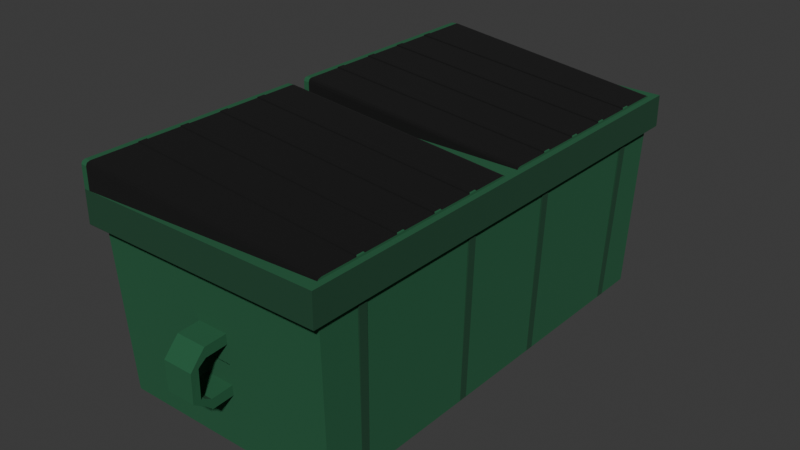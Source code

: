 # Source: Dumpster.blend  (saved by Blender 5.0.118; exported with 4.5.12 LTS)
import bpy
from mathutils import Matrix  # noqa: F401  (used for matrix-valued properties, if any)

bpy.ops.wm.read_factory_settings(use_empty=True)
scene = bpy.context.scene
scene.name = 'Scene'

# ---- collections
col_collection = bpy.data.collections.new('Collection'); scene.collection.children.link(col_collection)

# ---- materials (node trees are filled in below, after node groups)
mat_bin = bpy.data.materials.new('Bin')
mat_bin.alpha_threshold = 0.0
mat_bin.use_backface_culling_lightprobe_volume = False
mat_bin.roughness = 0.5
mat_bin.line_color = (0.0, 0.0, 0.0, 1.0)
mat_lid = bpy.data.materials.new('Lid')
mat_binlip = bpy.data.materials.new('BinLip')

# ---- material node trees
mat_bin.use_nodes = True; mat_bin.node_tree.nodes.clear()
_N = mat_bin.node_tree.nodes; _L = mat_bin.node_tree.links
n0 = _N.new('ShaderNodeOutputMaterial'); n0.name = 'Material Output'; n0.location = (200, 100)
n1 = _N.new('ShaderNodeBsdfPrincipled'); n1.name = 'Principled BSDF'; n1.location = (-200, 100)
n1.inputs[0].default_value = (0.0137, 0.1119, 0.04667, 1.0)
n1.inputs[2].default_value = 1.0
_L.new(n1.outputs[0], n0.inputs[0])
n0.is_active_output = True
mat_lid.use_nodes = True; mat_lid.node_tree.nodes.clear()
_N = mat_lid.node_tree.nodes; _L = mat_lid.node_tree.links
n0 = _N.new('ShaderNodeBsdfPrincipled'); n0.name = 'Principled BSDF'; n0.location = (-200, 100)
n0.inputs[0].default_value = (0.0, 0.0, 0.0, 1.0)
n0.inputs[2].default_value = 1.0
n1 = _N.new('ShaderNodeOutputMaterial'); n1.name = 'Material Output'; n1.location = (200, 100)
_L.new(n0.outputs[0], n1.inputs[0])
n1.is_active_output = True
mat_binlip.use_nodes = True; mat_binlip.node_tree.nodes.clear()
_N = mat_binlip.node_tree.nodes; _L = mat_binlip.node_tree.links
n0 = _N.new('ShaderNodeBsdfPrincipled'); n0.name = 'Principled BSDF'; n0.location = (-200, 100)
n0.inputs[0].default_value = (0.008802, 0.06303, 0.02741, 1.0)
n0.inputs[2].default_value = 1.0
n1 = _N.new('ShaderNodeOutputMaterial'); n1.name = 'Material Output'; n1.location = (200, 100)
_L.new(n0.outputs[0], n1.inputs[0])
n1.is_active_output = True

# ---- world
world_world = bpy.data.worlds.new('World'); scene.world = world_world
world_world.use_nodes = True; world_world.node_tree.nodes.clear()
_N = world_world.node_tree.nodes; _L = world_world.node_tree.links
n0 = _N.new('ShaderNodeOutputWorld'); n0.name = 'World Output'; n0.location = (200, 100)
n1 = _N.new('ShaderNodeBackground'); n1.name = 'Background'; n1.location = (-200, 100)
n1.inputs[0].default_value = (0.05088, 0.05088, 0.05088, 1.0)
_L.new(n1.outputs[0], n0.inputs[0])
n0.is_active_output = True
world_world.color = (0.05088, 0.05088, 0.05088)
world_world.sun_shadow_jitter_overblur = 0.0

# ---- meshes
me_cube = bpy.data.meshes.new('Cube')
me_cube.from_pydata([(2.376, -4.603, 1.872), (2.283, -4.422, -1.864), (-2.376, -4.603, 1.872), (-2.283, -4.422, -1.864), (-2.376, -4.603, 1.471), (2.376, -4.603, 1.471), (-2.497, -4.837, 1.872), (2.497, -4.837, 1.872), (2.497, -4.837, 2.118), (2.376, -4.603, 2.118), (-2.376, -4.837, 2.118), (-2.497, -4.837, 2.118), (-2.283, -0.1753, -1.864), (2.376, -0.1753, 1.872), (-2.376, -0.1753, 1.872), (2.283, -0.1753, -1.864), (2.376, -0.1753, 1.471), (-2.376, -0.1753, 1.471), (2.497, -0.1753, 1.872), (-2.497, -0.1753, 1.872), (2.376, -0.1753, 2.118), (-2.376, -0.1753, 2.118), (2.497, -0.1753, 2.118), (-2.497, -0.1753, 2.118), (2.376, -0.1753, 2.118), (-2.376, -0.1753, 2.118), (2.376, -0.1753, 2.118), (2.376, -4.603, 2.118), (-2.283, -1.109, -1.864), (-2.283, -0.9408, -1.864), (-2.283, -1.959, -1.864), (-2.283, -1.789, -1.864), (-2.283, -2.81, -1.864), (-2.283, -2.637, -1.864), (-2.283, -3.66, -1.864), (-2.283, -3.486, -1.864), (-2.376, -3.63, 1.471), (-2.376, -3.805, 1.471), (-2.376, -2.745, 1.471), (-2.376, -2.918, 1.471), (-2.376, -1.861, 1.471), (-2.376, -2.031, 1.471), (-2.376, -0.9769, 1.471), (-2.376, -1.145, 1.471), (2.283, -1.109, -1.864), (2.283, -0.9408, -1.864), (2.283, -1.959, -1.864), (2.283, -1.789, -1.864), (2.283, -2.81, -1.864), (2.283, -2.637, -1.864), (2.283, -3.66, -1.864), (2.283, -3.486, -1.864), (2.376, -1.145, 1.872), (2.376, -0.977, 1.872), (2.376, -2.031, 1.872), (2.376, -1.862, 1.872), (2.376, -2.917, 1.872), (2.376, -2.746, 1.872), (2.376, -3.804, 1.872), (2.376, -3.631, 1.872), (2.376, -3.63, 2.118), (2.376, -3.804, 2.118), (2.376, -2.746, 2.118), (2.376, -2.918, 2.118), (2.376, -1.861, 2.118), (2.376, -2.031, 2.118), (2.376, -0.9769, 2.118), (2.376, -1.145, 2.118), (-2.376, -1.145, 1.872), (-2.376, -0.977, 1.872), (-2.376, -2.031, 1.872), (-2.376, -1.862, 1.872), (-2.376, -2.917, 1.872), (-2.376, -2.746, 1.872), (-2.376, -3.803, 1.872), (-2.376, -3.631, 1.872), (-2.376, -1.145, 2.118), (-2.376, -0.977, 2.118), (-2.376, -2.031, 2.118), (-2.376, -1.862, 2.118), (-2.376, -2.917, 2.118), (-2.376, -2.746, 2.118), (-2.376, -3.803, 2.118), (-2.376, -3.631, 2.118), (2.376, -1.145, 1.471), (2.376, -0.9769, 1.471), (2.376, -2.031, 1.471), (2.376, -1.861, 1.471), (2.376, -2.918, 1.471), (2.376, -2.745, 1.471), (2.376, -3.805, 1.471), (2.376, -3.63, 1.471), (2.497, -3.817, 1.872), (2.497, -3.992, 1.872), (2.497, -2.886, 1.872), (2.497, -3.059, 1.872), (2.497, -1.955, 1.872), (2.497, -2.125, 1.872), (2.497, -1.024, 1.872), (2.497, -1.192, 1.872), (2.497, -1.192, 2.118), (2.497, -1.024, 2.118), (2.497, -2.125, 2.118), (2.497, -1.955, 2.118), (2.497, -3.059, 2.118), (2.497, -2.886, 2.118), (2.497, -3.992, 2.118), (2.497, -3.817, 2.118), (-2.497, -3.818, 1.872), (-2.497, -3.992, 1.872), (-2.497, -2.886, 1.872), (-2.497, -3.058, 1.872), (-2.497, -1.955, 1.872), (-2.497, -2.125, 1.872), (-2.497, -1.024, 1.872), (-2.497, -1.191, 1.872), (-2.497, -3.818, 2.118), (-2.497, -3.992, 2.118), (-2.497, -2.886, 2.118), (-2.497, -3.058, 2.118), (-2.497, -1.955, 2.118), (-2.497, -2.125, 2.118), (-2.497, -1.024, 2.118), (-2.497, -1.191, 2.118), (-2.376, -0.9769, 2.619), (-2.376, -1.145, 2.619), (-2.376, -1.862, 2.619), (-2.376, -2.031, 2.619), (-2.376, -2.746, 2.619), (-2.376, -2.918, 2.619), (-2.376, -3.63, 2.619), (-2.376, -3.804, 2.619), (-2.497, -3.992, 2.619), (-2.497, -3.818, 2.619), (-2.497, -3.058, 2.619), (-2.497, -2.886, 2.619), (-2.497, -2.125, 2.619), (-2.497, -1.955, 2.619), (-2.497, -1.191, 2.619), (-2.497, -1.024, 2.619), (2.376, -0.977, 2.118), (2.376, -1.145, 2.118), (2.376, -1.862, 2.118), (2.376, -2.031, 2.118), (2.376, -2.746, 2.118), (2.376, -2.917, 2.118), (2.376, -3.631, 2.118), (2.376, -3.803, 2.118), (2.376, -1.145, 2.157), (2.376, -0.977, 2.157), (2.376, -2.031, 2.157), (2.376, -1.862, 2.157), (2.376, -2.917, 2.157), (2.376, -2.746, 2.157), (2.376, -3.804, 2.157), (2.376, -3.631, 2.157), (-2.359, -0.9941, 2.642), (-2.376, -0.9769, 2.627), (-2.371, -0.982, 2.639), (-2.376, -1.145, 2.627), (-2.359, -1.127, 2.642), (-2.371, -1.14, 2.639), (2.376, -1.145, 2.159), (2.359, -1.127, 2.178), (2.371, -1.14, 2.172), (2.376, -0.977, 2.159), (2.359, -0.9942, 2.178), (2.371, -0.982, 2.172), (-2.359, -1.879, 2.642), (-2.376, -1.862, 2.627), (-2.371, -1.867, 2.639), (-2.376, -2.031, 2.627), (-2.359, -2.014, 2.642), (-2.371, -2.026, 2.639), (2.376, -2.031, 2.159), (2.359, -2.014, 2.178), (2.371, -2.026, 2.172), (2.376, -1.862, 2.159), (2.359, -1.879, 2.178), (2.371, -1.867, 2.172), (-2.359, -2.763, 2.642), (-2.376, -2.746, 2.627), (-2.371, -2.751, 2.639), (-2.376, -2.918, 2.627), (-2.359, -2.9, 2.642), (-2.371, -2.913, 2.639), (2.376, -2.917, 2.159), (2.359, -2.9, 2.178), (2.371, -2.912, 2.172), (2.376, -2.746, 2.159), (2.359, -2.763, 2.178), (2.371, -2.751, 2.172), (-2.359, -3.647, 2.642), (-2.376, -3.63, 2.627), (-2.371, -3.635, 2.639), (-2.376, -3.804, 2.627), (-2.359, -3.787, 2.642), (-2.371, -3.799, 2.639), (2.376, -3.804, 2.159), (2.359, -3.786, 2.178), (2.371, -3.799, 2.172), (2.376, -3.631, 2.159), (2.359, -3.648, 2.178), (2.371, -3.636, 2.172), (-2.376, -4.837, 2.549), (-2.376, -4.753, 2.619), (-2.376, -4.812, 2.599), (-2.497, -4.837, 2.549), (-2.497, -4.75, 2.619), (-2.497, -4.812, 2.599), (-2.497, -0.245, 2.619), (-2.497, -0.1753, 2.549), (-2.497, -0.1957, 2.599), (-2.376, -0.245, 2.619), (-2.376, -0.1753, 2.549), (-2.376, -0.1957, 2.599), (2.376, -0.1753, 2.118), (2.376, -0.245, 2.157), (2.376, -0.1957, 2.142), (2.376, -4.519, 2.157), (2.376, -4.603, 2.118), (2.376, -4.578, 2.142), (-2.497, 0.0, 1.872), (-2.497, 0.0, 2.118), (2.376, 0.0, 1.872), (2.376, 0.0, 2.118), (2.497, 0.0, 2.118), (-2.376, 0.0, 2.118), (2.497, 0.0, 1.872), (-2.376, 0.0, 1.471), (-2.283, 0.0, -1.864), (2.376, 0.0, 1.471), (2.283, 0.0, -1.864), (-2.376, 0.0, 1.872), (2.376, 0.0, 2.118), (-2.376, 0.0, 2.118), (0.2946, -4.48, -0.793), (-0.2946, -4.48, -0.793), (-0.3066, -4.545, 0.3999), (0.3066, -4.545, 0.3999), (0.2946, -4.919, -0.8167), (-0.2946, -4.919, -0.8167), (0.3046, -4.534, 0.2002), (0.2966, -4.491, -0.5932), (-0.2966, -4.491, -0.5932), (-0.3046, -4.534, 0.2002), (0.3066, -4.983, 0.3762), (-0.3066, -4.983, 0.3762), (0.3046, -4.973, 0.1764), (-0.3046, -4.973, 0.1764), (-0.2966, -4.93, -0.6169), (0.2966, -4.93, -0.6169), (0.2946, -5.05, -0.6939), (0.2966, -5.06, -0.5376), (0.3066, -5.114, 0.2393), (-0.3066, -5.114, 0.2393), (-0.2966, -5.06, -0.5376), (-0.2946, -5.05, -0.6939), (0.3046, -5.103, 0.08301), (-0.3046, -5.103, 0.08301), (0.2946, -5.288, -0.5319), (0.2966, -5.132, -0.5211), (0.3066, -5.288, 0.04502), (-0.3066, -5.288, 0.04502), (-0.2966, -5.132, -0.5211), (-0.2946, -5.288, -0.5319), (0.3046, -5.132, 0.05583), (-0.3046, -5.132, 0.05583), (-2.497, -4.837, 1.492), (-2.48, -4.804, 1.471), (-2.492, -4.827, 1.477), (2.48, -4.804, 1.471), (2.497, -4.837, 1.492), (2.492, -4.827, 1.477), (2.477, -0.1753, 1.471), (2.497, -0.1753, 1.492), (2.492, -0.1753, 1.477), (-2.477, -0.1753, 1.471), (-2.497, -0.1753, 1.492), (-2.492, -0.1753, 1.477), (2.497, -1.192, 1.492), (2.477, -1.184, 1.471), (2.492, -1.189, 1.477), (2.477, -1.016, 1.471), (2.497, -1.024, 1.492), (2.492, -1.021, 1.477), (2.497, -2.125, 1.492), (2.478, -2.11, 1.471), (2.492, -2.12, 1.477), (2.477, -1.939, 1.471), (2.497, -1.955, 1.492), (2.492, -1.95, 1.477), (2.497, -3.059, 1.492), (2.478, -3.036, 1.471), (2.492, -3.052, 1.477), (2.478, -2.863, 1.471), (2.497, -2.886, 1.492), (2.492, -2.879, 1.477), (2.497, -3.992, 1.492), (2.479, -3.964, 1.471), (2.492, -3.984, 1.477), (2.479, -3.788, 1.471), (2.497, -3.817, 1.492), (2.492, -3.808, 1.477), (-2.497, -3.817, 1.492), (-2.479, -3.788, 1.471), (-2.492, -3.809, 1.477), (-2.479, -3.964, 1.471), (-2.497, -3.992, 1.492), (-2.492, -3.984, 1.477), (-2.497, -2.886, 1.492), (-2.478, -2.863, 1.471), (-2.492, -2.879, 1.477), (-2.478, -3.036, 1.471), (-2.497, -3.058, 1.492), (-2.492, -3.052, 1.477), (-2.497, -1.955, 1.492), (-2.477, -1.94, 1.471), (-2.492, -1.951, 1.477), (-2.478, -2.11, 1.471), (-2.497, -2.125, 1.492), (-2.492, -2.12, 1.477), (-2.497, -1.024, 1.492), (-2.477, -1.016, 1.471), (-2.492, -1.021, 1.477), (-2.477, -1.184, 1.471), (-2.497, -1.192, 1.492), (-2.492, -1.189, 1.477), (2.497, 0.0, 1.492), (2.477, 0.0, 1.471), (2.492, 0.0, 1.477), (-2.477, 0.0, 1.471), (-2.497, 0.0, 1.492), (-2.492, 0.0, 1.477), (2.409, -3.805, 1.492), (2.409, -3.63, 1.492), (2.283, -3.66, -1.868), (2.283, -3.486, -1.868), (2.409, -1.145, 1.492), (2.409, -0.9769, 1.492), (2.283, -1.109, -1.864), (2.283, -0.9408, -1.864)], [], [(1, 5, 4, 3), (0, 2, 10, 9), (9, 10, 11, 8), (6, 7, 8, 11), (227, 223, 23, 21), (229, 230, 12, 17), (228, 226, 22, 18), (233, 227, 21, 14), (14, 13, 24, 25), (233, 14, 25, 235), (83, 146, 147, 82), (81, 144, 145, 80), (79, 142, 143, 78), (77, 140, 141, 76), (146, 155, 154, 147), (144, 153, 152, 145), (142, 151, 150, 143), (140, 149, 148, 141), (123, 138, 139, 122), (121, 136, 137, 120), (119, 134, 135, 118), (117, 132, 133, 116), (130, 133, 132, 131), (128, 135, 134, 129), (126, 137, 136, 127), (124, 139, 138, 125), (67, 100, 101, 66), (65, 102, 103, 64), (63, 104, 105, 62), (61, 106, 107, 60), (115, 123, 122, 114), (113, 121, 120, 112), (111, 119, 118, 110), (109, 117, 116, 108), (92, 107, 106, 93), (94, 105, 104, 95), (96, 103, 102, 97), (98, 101, 100, 99), (45, 85, 339, 341), (86, 46, 47, 87), (88, 48, 49, 89), (50, 51, 337, 336), (75, 83, 82, 74), (73, 81, 80, 72), (71, 79, 78, 70), (69, 77, 76, 68), (68, 52, 53, 69), (70, 54, 55, 71), (72, 56, 57, 73), (74, 58, 59, 75), (52, 67, 66, 53), (54, 65, 64, 55), (56, 63, 62, 57), (58, 61, 60, 59), (44, 28, 29, 45), (46, 30, 31, 47), (48, 32, 33, 49), (50, 34, 35, 51), (36, 35, 34, 37), (38, 33, 32, 39), (40, 31, 30, 41), (42, 29, 28, 43), (12, 15, 45, 29), (31, 40, 43, 28), (28, 44, 47, 31), (29, 42, 17, 12), (33, 38, 41, 30), (30, 46, 49, 33), (35, 36, 39, 32), (32, 48, 51, 35), (3, 4, 37, 34), (34, 50, 1, 3), (15, 16, 85, 45), (44, 84, 87, 47), (46, 86, 89, 49), (48, 88, 91, 51), (50, 90, 5, 1), (13, 53, 66, 20), (13, 14, 69, 53), (52, 55, 64, 67), (52, 68, 71, 55), (54, 57, 62, 65), (54, 70, 73, 57), (56, 59, 60, 63), (56, 72, 75, 59), (58, 74, 2, 0), (58, 0, 9, 61), (61, 9, 8, 106), (63, 60, 107, 104), (65, 62, 105, 102), (67, 64, 103, 100), (20, 66, 101, 22), (69, 14, 21, 77), (71, 68, 76, 79), (73, 70, 78, 81), (75, 72, 80, 83), (2, 74, 82, 10), (77, 21, 26, 140), (79, 76, 141, 142), (81, 78, 143, 144), (83, 80, 145, 146), (10, 82, 147, 27), (7, 93, 106, 8), (92, 95, 104, 107), (94, 97, 102, 105), (96, 99, 100, 103), (98, 18, 22, 101), (109, 6, 11, 117), (111, 108, 116, 119), (113, 110, 118, 121), (115, 112, 120, 123), (19, 114, 122, 23), (119, 116, 133, 134), (121, 118, 135, 136), (123, 120, 137, 138), (126, 125, 138, 137), (125, 126, 151, 148), (127, 128, 153, 150), (128, 127, 136, 135), (129, 130, 155, 152), (130, 129, 134, 133), (142, 141, 148, 151), (144, 143, 150, 153), (146, 145, 152, 155), (157, 159, 161, 158), (158, 161, 160, 156), (159, 162, 164, 161), (161, 164, 163, 160), (162, 165, 167, 164), (164, 167, 166, 163), (165, 157, 158, 167), (167, 158, 156, 166), (169, 171, 173, 170), (170, 173, 172, 168), (171, 174, 176, 173), (173, 176, 175, 172), (174, 177, 179, 176), (176, 179, 178, 175), (177, 169, 170, 179), (179, 170, 168, 178), (181, 183, 185, 182), (182, 185, 184, 180), (183, 186, 188, 185), (185, 188, 187, 184), (186, 189, 191, 188), (188, 191, 190, 187), (189, 181, 182, 191), (191, 182, 180, 190), (193, 195, 197, 194), (194, 197, 196, 192), (195, 198, 200, 197), (197, 200, 199, 196), (198, 201, 203, 200), (200, 203, 202, 199), (201, 193, 194, 203), (203, 194, 192, 202), (124, 125, 159, 157), (160, 163, 166, 156), (149, 124, 157, 165), (125, 148, 162, 159), (148, 149, 165, 162), (126, 127, 171, 169), (172, 175, 178, 168), (151, 126, 169, 177), (127, 150, 174, 171), (150, 151, 177, 174), (184, 187, 190, 180), (153, 128, 181, 189), (128, 129, 183, 181), (129, 152, 186, 183), (152, 153, 189, 186), (130, 131, 195, 193), (196, 199, 202, 192), (155, 130, 193, 201), (131, 154, 198, 195), (154, 155, 201, 198), (205, 208, 209, 206), (206, 209, 207, 204), (210, 213, 215, 212), (212, 215, 214, 211), (219, 205, 206, 221), (221, 206, 204, 220), (216, 214, 215, 218), (218, 215, 213, 217), (205, 131, 132, 208), (11, 10, 204, 207), (204, 10, 27, 220), (131, 205, 219, 154), (117, 11, 207, 209, 208, 132), (124, 213, 210, 139), (21, 23, 211, 214), (23, 122, 139, 210, 212, 211), (21, 214, 216, 26), (213, 124, 149, 217), (140, 26, 216, 218, 217, 149), (27, 147, 154, 219, 221, 220), (13, 224, 234, 24), (25, 24, 234, 235), (15, 12, 230, 232), (16, 15, 232, 231), (20, 22, 226, 225), (13, 20, 225, 224), (19, 23, 223, 222), (249, 248, 258, 259), (247, 249, 259, 255), (242, 245, 244, 243), (236, 243, 251, 240), (242, 239, 246, 248), (238, 245, 249, 247), (239, 238, 247, 246), (244, 237, 241, 250), (237, 236, 240, 241), (243, 244, 250, 251), (245, 242, 248, 249), (252, 253, 261, 260), (253, 256, 264, 261), (250, 241, 257, 256), (251, 250, 256, 253), (246, 247, 255, 254), (240, 251, 253, 252), (248, 246, 254, 258), (241, 240, 252, 257), (263, 267, 264, 265), (262, 263, 265, 260), (255, 259, 267, 263), (256, 257, 265, 264), (257, 252, 260, 265), (254, 255, 263, 262), (258, 254, 262, 266), (259, 258, 266, 267), (267, 266, 261, 264), (266, 262, 260, 261), (272, 268, 270, 273), (273, 270, 269, 271), (331, 277, 279, 333), (333, 279, 278, 332), (305, 307, 309, 306), (306, 309, 308, 304), (311, 313, 315, 312), (312, 315, 314, 310), (317, 319, 321, 318), (318, 321, 320, 316), (323, 325, 327, 324), (324, 327, 326, 322), (281, 283, 285, 282), (282, 285, 284, 280), (287, 289, 291, 288), (288, 291, 290, 286), (293, 295, 297, 294), (294, 297, 296, 292), (299, 301, 303, 300), (300, 303, 302, 298), (268, 308, 309, 270), (270, 309, 307, 269), (304, 314, 315, 306), (306, 315, 313, 305), (310, 320, 321, 312), (312, 321, 319, 311), (316, 326, 327, 318), (318, 327, 325, 317), (322, 278, 279, 324), (324, 279, 277, 323), (275, 284, 285, 276), (276, 285, 283, 274), (280, 290, 291, 282), (282, 291, 289, 281), (286, 296, 297, 288), (288, 297, 295, 287), (292, 302, 303, 294), (294, 303, 301, 293), (298, 272, 273, 300), (300, 273, 271, 299), (274, 329, 330, 276), (276, 330, 328, 275), (268, 6, 109, 308), (272, 7, 6, 268), (4, 5, 271, 269), (37, 4, 269, 307), (5, 90, 299, 271), (298, 93, 7, 272), (18, 275, 328, 228), (275, 18, 98, 284), (231, 329, 274, 16), (85, 16, 274, 283), (17, 277, 331, 229), (222, 332, 278, 19), (17, 42, 323, 277), (322, 114, 19, 278), (280, 99, 96, 290), (99, 280, 284, 98), (85, 283, 281, 84), (87, 84, 281, 289), (286, 97, 94, 296), (97, 286, 290, 96), (87, 289, 287, 86), (89, 86, 287, 295), (292, 95, 92, 302), (95, 292, 296, 94), (89, 295, 293, 88), (91, 88, 293, 301), (93, 298, 302, 92), (91, 301, 299, 90), (304, 108, 111, 314), (108, 304, 308, 109), (37, 307, 305, 36), (39, 36, 305, 313), (310, 110, 113, 320), (110, 310, 314, 111), (39, 313, 311, 38), (41, 38, 311, 319), (316, 112, 115, 326), (112, 316, 320, 113), (41, 319, 317, 40), (43, 40, 317, 325), (114, 322, 326, 115), (43, 325, 323, 42), (334, 336, 337, 335), (51, 91, 335, 337), (90, 50, 336, 334), (91, 90, 334, 335), (338, 340, 341, 339), (84, 44, 340, 338), (44, 45, 341, 340), (85, 84, 338, 339)])
me_cube.polygons.foreach_set('material_index', [0, 0, 0, 2, 0, 0, 2, 0, 0, 0, 1, 1, 1, 1, 0, 0, 0, 0, 0, 0, 0, 0, 0, 0, 0, 0, 0, 0, 0, 0, 2, 2, 2, 2, 2, 2, 2, 2, 2, 0, 0, 0, 0, 0, 0, 0, 0, 0, 0, 0, 0, 0, 0, 0, 0, 0, 0, 0, 0, 0, 0, 0, 0, 0, 0, 0, 0, 0, 0, 0, 0, 0, 0, 0, 0, 0, 0, 0, 0, 0, 0, 0, 0, 0, 0, 0, 0, 0, 0, 0, 0, 0, 0, 0, 0, 0, 0, 1, 1, 1, 1, 1, 2, 2, 2, 2, 2, 2, 2, 2, 2, 2, 0, 0, 0, 0, 1, 1, 0, 1, 0, 0, 0, 0, 0, 0, 1, 1, 0, 0, 1, 1, 0, 0, 1, 1, 0, 0, 1, 1, 0, 0, 1, 1, 0, 0, 1, 1, 0, 0, 1, 1, 0, 0, 1, 1, 0, 1, 1, 1, 0, 0, 1, 1, 1, 0, 1, 1, 0, 1, 0, 0, 1, 1, 1, 0, 0, 0, 0, 0, 1, 1, 1, 1, 0, 0, 1, 1, 0, 0, 0, 0, 1, 1, 0, 0, 0, 0, 0, 0, 0, 0, 2, 0, 0, 0, 0, 0, 0, 0, 0, 0, 0, 0, 0, 0, 0, 0, 0, 0, 0, 0, 0, 0, 0, 0, 0, 0, 0, 0, 0, 0, 0, 0, 0, 0, 0, 0, 0, 0, 0, 0, 0, 0, 0, 0, 0, 0, 0, 0, 0, 0, 0, 0, 0, 0, 0, 0, 0, 0, 0, 0, 0, 0, 0, 0, 0, 0, 0, 0, 0, 0, 0, 0, 2, 2, 0, 0, 0, 2, 2, 2, 0, 0, 0, 2, 0, 2, 2, 2, 0, 0, 2, 2, 0, 0, 2, 2, 0, 0, 2, 0, 2, 2, 0, 0, 2, 2, 0, 0, 2, 2, 0, 0, 2, 0, 2, 2, 2, 0, 2, 2, 0, 0])
_uv = me_cube.uv_layers.new(name='UVMap')
_uv.uv.foreach_set('vector', [0.375, 0.75, 0.5992, 0.75, 0.5992, 1.0, 0.375, 1.0, 0.625, 0.75, 0.875, 0.75, 0.875, 0.75, 0.625, 0.75, 0.625, 0.75, 0.875, 0.75, 0.875, 0.75, 0.625, 0.75, 0.625, 1.0, 0.625, 0.75, 0.625, 0.75, 0.625, 1.0, 0.875, 0.625, 0.875, 0.625, 0.875, 0.6295, 0.875, 0.6298, 0.5992, 0.125, 0.375, 0.125, 0.375, 0.12, 0.5992, 0.1202, 0.625, 0.625, 0.625, 0.625, 0.625, 0.6295, 0.625, 0.6295, 0.875, 0.625, 0.875, 0.625, 0.875, 0.6298, 0.875, 0.6298, 0.875, 0.6298, 0.625, 0.6298, 0.625, 0.6298, 0.875, 0.6298, 0.875, 0.625, 0.875, 0.6298, 0.875, 0.6298, 0.875, 0.625, 0.875, 0.7236, 0.875, 0.7236, 0.875, 0.7283, 0.875, 0.7283, 0.875, 0.6996, 0.875, 0.6996, 0.875, 0.7042, 0.875, 0.7042, 0.875, 0.6756, 0.875, 0.6756, 0.875, 0.6802, 0.875, 0.6801, 0.875, 0.6515, 0.875, 0.6515, 0.875, 0.6561, 0.875, 0.6561, 0.875, 0.7236, 0.875, 0.7236, 0.875, 0.7283, 0.875, 0.7283, 0.875, 0.6996, 0.875, 0.6996, 0.875, 0.7042, 0.875, 0.7042, 0.875, 0.6756, 0.875, 0.6756, 0.875, 0.6802, 0.875, 0.6802, 0.875, 0.6515, 0.875, 0.6515, 0.875, 0.6561, 0.875, 0.6561, 0.625, 0.09421, 0.625, 0.09421, 0.625, 0.09854, 0.625, 0.09854, 0.625, 0.07009, 0.625, 0.07009, 0.625, 0.07447, 0.625, 0.07447, 0.625, 0.04597, 0.625, 0.04597, 0.625, 0.05041, 0.625, 0.05041, 0.625, 0.02185, 0.625, 0.02184, 0.625, 0.02635, 0.625, 0.02634, 0.875, 0.7236, 0.875, 0.7237, 0.875, 0.7282, 0.875, 0.7283, 0.875, 0.6996, 0.875, 0.6996, 0.875, 0.704, 0.875, 0.7042, 0.875, 0.6756, 0.875, 0.6755, 0.875, 0.6799, 0.875, 0.6802, 0.875, 0.6515, 0.875, 0.6515, 0.875, 0.6558, 0.875, 0.6561, 0.625, 0.6561, 0.625, 0.6558, 0.625, 0.6515, 0.625, 0.6515, 0.625, 0.6802, 0.625, 0.6799, 0.625, 0.6755, 0.625, 0.6756, 0.625, 0.7042, 0.625, 0.704, 0.625, 0.6996, 0.625, 0.6996, 0.625, 0.7283, 0.625, 0.7282, 0.625, 0.7236, 0.625, 0.7236, 0.625, 0.09421, 0.625, 0.09421, 0.625, 0.09854, 0.625, 0.09854, 0.625, 0.07009, 0.625, 0.07009, 0.625, 0.07447, 0.625, 0.07447, 0.625, 0.04597, 0.625, 0.04597, 0.625, 0.05041, 0.625, 0.05041, 0.625, 0.02184, 0.625, 0.02185, 0.625, 0.02634, 0.625, 0.02634, 0.625, 0.7236, 0.625, 0.7236, 0.625, 0.7282, 0.625, 0.7282, 0.625, 0.6996, 0.625, 0.6996, 0.625, 0.704, 0.625, 0.704, 0.625, 0.6755, 0.625, 0.6755, 0.625, 0.6799, 0.625, 0.6799, 0.625, 0.6515, 0.625, 0.6515, 0.625, 0.6558, 0.625, 0.6558, 0.375, 0.6516, 0.5992, 0.6515, 0.5992, 0.6515, 0.375, 0.6516, 0.5992, 0.6802, 0.375, 0.6804, 0.375, 0.6756, 0.5992, 0.6755, 0.5992, 0.7042, 0.375, 0.7044, 0.375, 0.6995, 0.5992, 0.6996, 0.375, 0.7285, 0.375, 0.7235, 0.375, 0.7235, 0.375, 0.7285, 0.875, 0.7236, 0.875, 0.7236, 0.875, 0.7283, 0.875, 0.7283, 0.875, 0.6996, 0.875, 0.6996, 0.875, 0.7042, 0.875, 0.7042, 0.875, 0.6756, 0.875, 0.6756, 0.875, 0.6801, 0.875, 0.6802, 0.875, 0.6515, 0.875, 0.6515, 0.875, 0.6561, 0.875, 0.6561, 0.875, 0.6561, 0.625, 0.6561, 0.625, 0.6515, 0.875, 0.6515, 0.875, 0.6802, 0.625, 0.6802, 0.625, 0.6756, 0.875, 0.6756, 0.875, 0.7042, 0.625, 0.7042, 0.625, 0.6996, 0.875, 0.6996, 0.875, 0.7283, 0.625, 0.7283, 0.625, 0.7236, 0.875, 0.7236, 0.625, 0.6561, 0.625, 0.6561, 0.625, 0.6515, 0.625, 0.6515, 0.625, 0.6802, 0.625, 0.6802, 0.625, 0.6756, 0.625, 0.6756, 0.625, 0.7042, 0.625, 0.7042, 0.625, 0.6996, 0.625, 0.6996, 0.625, 0.7283, 0.625, 0.7283, 0.625, 0.7236, 0.625, 0.7236, 0.375, 0.6563, 0.125, 0.6563, 0.125, 0.6516, 0.375, 0.6516, 0.375, 0.6804, 0.125, 0.6804, 0.125, 0.6756, 0.375, 0.6756, 0.375, 0.7044, 0.125, 0.7044, 0.125, 0.6995, 0.375, 0.6995, 0.375, 0.7285, 0.125, 0.7285, 0.125, 0.7235, 0.375, 0.7235, 0.5992, 0.02642, 0.375, 0.02648, 0.375, 0.02154, 0.5992, 0.02167, 0.5992, 0.05044, 0.375, 0.05045, 0.375, 0.04558, 0.5992, 0.04575, 0.5992, 0.07445, 0.375, 0.07443, 0.375, 0.06963, 0.5992, 0.06984, 0.5992, 0.09847, 0.375, 0.09841, 0.375, 0.09367, 0.5992, 0.09391, 0.125, 0.63, 0.375, 0.63, 0.375, 0.6516, 0.125, 0.6516, 0.375, 0.07443, 0.5992, 0.07445, 0.5992, 0.09391, 0.375, 0.09367, 0.125, 0.6563, 0.375, 0.6563, 0.375, 0.6756, 0.125, 0.6756, 0.375, 0.09841, 0.5992, 0.09847, 0.5992, 0.1202, 0.375, 0.12, 0.375, 0.05045, 0.5992, 0.05044, 0.5992, 0.06984, 0.375, 0.06963, 0.125, 0.6804, 0.375, 0.6804, 0.375, 0.6995, 0.125, 0.6995, 0.375, 0.02648, 0.5992, 0.02642, 0.5992, 0.04575, 0.375, 0.04558, 0.125, 0.7044, 0.375, 0.7044, 0.375, 0.7235, 0.125, 0.7235, 0.375, 0.0, 0.5992, 0.0, 0.5992, 0.02167, 0.375, 0.02154, 0.125, 0.7285, 0.375, 0.7285, 0.375, 0.75, 0.125, 0.75, 0.375, 0.63, 0.5992, 0.6298, 0.5992, 0.6515, 0.375, 0.6516, 0.375, 0.6563, 0.5992, 0.6561, 0.5992, 0.6755, 0.375, 0.6756, 0.375, 0.6804, 0.5992, 0.6802, 0.5992, 0.6996, 0.375, 0.6995, 0.375, 0.7044, 0.5992, 0.7042, 0.5992, 0.7236, 0.375, 0.7235, 0.375, 0.7285, 0.5992, 0.7283, 0.5992, 0.75, 0.375, 0.75, 0.625, 0.6298, 0.625, 0.6515, 0.625, 0.6515, 0.625, 0.6298, 0.625, 0.6298, 0.875, 0.6298, 0.875, 0.6515, 0.625, 0.6515, 0.625, 0.6561, 0.625, 0.6756, 0.625, 0.6756, 0.625, 0.6561, 0.625, 0.6561, 0.875, 0.6561, 0.875, 0.6756, 0.625, 0.6756, 0.625, 0.6802, 0.625, 0.6996, 0.625, 0.6996, 0.625, 0.6802, 0.625, 0.6802, 0.875, 0.6802, 0.875, 0.6996, 0.625, 0.6996, 0.625, 0.7042, 0.625, 0.7236, 0.625, 0.7236, 0.625, 0.7042, 0.625, 0.7042, 0.875, 0.7042, 0.875, 0.7236, 0.625, 0.7236, 0.625, 0.7283, 0.875, 0.7283, 0.875, 0.75, 0.625, 0.75, 0.625, 0.7283, 0.625, 0.75, 0.625, 0.75, 0.625, 0.7283, 0.625, 0.7283, 0.625, 0.75, 0.625, 0.75, 0.625, 0.7282, 0.625, 0.7042, 0.625, 0.7236, 0.625, 0.7236, 0.625, 0.704, 0.625, 0.6802, 0.625, 0.6996, 0.625, 0.6996, 0.625, 0.6799, 0.625, 0.6561, 0.625, 0.6756, 0.625, 0.6755, 0.625, 0.6558, 0.625, 0.6298, 0.625, 0.6515, 0.625, 0.6515, 0.625, 0.6295, 0.875, 0.6515, 0.875, 0.6298, 0.875, 0.6298, 0.875, 0.6515, 0.875, 0.6756, 0.875, 0.6561, 0.875, 0.6561, 0.875, 0.6756, 0.875, 0.6996, 0.875, 0.6802, 0.875, 0.6801, 0.875, 0.6996, 0.875, 0.7236, 0.875, 0.7042, 0.875, 0.7042, 0.875, 0.7236, 0.875, 0.75, 0.875, 0.7283, 0.875, 0.7283, 0.875, 0.75, 0.875, 0.6515, 0.875, 0.6298, 0.875, 0.6298, 0.875, 0.6515, 0.875, 0.6756, 0.875, 0.6561, 0.875, 0.6561, 0.875, 0.6756, 0.875, 0.6996, 0.875, 0.6801, 0.875, 0.6802, 0.875, 0.6996, 0.875, 0.7236, 0.875, 0.7042, 0.875, 0.7042, 0.875, 0.7236, 0.875, 0.75, 0.875, 0.7283, 0.875, 0.7283, 0.875, 0.75, 0.625, 0.75, 0.625, 0.7282, 0.625, 0.7282, 0.625, 0.75, 0.625, 0.7236, 0.625, 0.704, 0.625, 0.704, 0.625, 0.7236, 0.625, 0.6996, 0.625, 0.6799, 0.625, 0.6799, 0.625, 0.6996, 0.625, 0.6755, 0.625, 0.6558, 0.625, 0.6558, 0.625, 0.6755, 0.625, 0.6515, 0.625, 0.6295, 0.625, 0.6295, 0.625, 0.6515, 0.625, 0.02184, 0.625, 0.0, 0.625, 0.0, 0.625, 0.02185, 0.625, 0.04597, 0.625, 0.02634, 0.625, 0.02634, 0.625, 0.04597, 0.625, 0.07009, 0.625, 0.05041, 0.625, 0.05041, 0.625, 0.07009, 0.625, 0.09421, 0.625, 0.07447, 0.625, 0.07447, 0.625, 0.09421, 0.625, 0.1205, 0.625, 0.09854, 0.625, 0.09854, 0.625, 0.1205, 0.625, 0.04597, 0.625, 0.02634, 0.625, 0.02635, 0.625, 0.04597, 0.625, 0.07009, 0.625, 0.05041, 0.625, 0.05041, 0.625, 0.07009, 0.625, 0.09421, 0.625, 0.07447, 0.625, 0.07447, 0.625, 0.09421, 0.875, 0.6756, 0.875, 0.6561, 0.875, 0.6558, 0.875, 0.6755, 0.875, 0.6561, 0.875, 0.6756, 0.875, 0.6756, 0.875, 0.6561, 0.875, 0.6802, 0.875, 0.6996, 0.875, 0.6996, 0.875, 0.6802, 0.875, 0.6996, 0.875, 0.6802, 0.875, 0.6799, 0.875, 0.6996, 0.875, 0.7042, 0.875, 0.7236, 0.875, 0.7236, 0.875, 0.7042, 0.875, 0.7236, 0.875, 0.7042, 0.875, 0.704, 0.875, 0.7237, 0.875, 0.6756, 0.875, 0.6561, 0.875, 0.6561, 0.875, 0.6756, 0.875, 0.6996, 0.875, 0.6802, 0.875, 0.6802, 0.875, 0.6996, 0.875, 0.7236, 0.875, 0.7042, 0.875, 0.7042, 0.875, 0.7236, 0.875, 0.6515, 0.875, 0.6561, 0.875, 0.656, 0.875, 0.6516, 0.875, 0.6516, 0.875, 0.656, 0.875, 0.6556, 0.875, 0.652, 0.875, 0.6561, 0.875, 0.6561, 0.875, 0.656, 0.875, 0.656, 0.875, 0.656, 0.875, 0.656, 0.875, 0.6556, 0.875, 0.6556, 0.875, 0.6561, 0.875, 0.6515, 0.875, 0.6516, 0.875, 0.656, 0.875, 0.656, 0.875, 0.6516, 0.875, 0.652, 0.875, 0.6556, 0.875, 0.6515, 0.875, 0.6515, 0.875, 0.6516, 0.875, 0.6516, 0.875, 0.6516, 0.875, 0.6516, 0.875, 0.652, 0.875, 0.652, 0.875, 0.6756, 0.875, 0.6802, 0.875, 0.6801, 0.875, 0.6756, 0.875, 0.6756, 0.875, 0.6801, 0.875, 0.6797, 0.875, 0.676, 0.875, 0.6802, 0.875, 0.6802, 0.875, 0.6801, 0.875, 0.6801, 0.875, 0.6801, 0.875, 0.6801, 0.875, 0.6797, 0.875, 0.6797, 0.875, 0.6802, 0.875, 0.6756, 0.875, 0.6756, 0.875, 0.6801, 0.875, 0.6801, 0.875, 0.6756, 0.875, 0.676, 0.875, 0.6797, 0.875, 0.6756, 0.875, 0.6756, 0.875, 0.6756, 0.875, 0.6756, 0.875, 0.6756, 0.875, 0.6756, 0.875, 0.676, 0.875, 0.676, 0.875, 0.6996, 0.875, 0.7042, 0.875, 0.7042, 0.875, 0.6996, 0.875, 0.6996, 0.875, 0.7042, 0.875, 0.7038, 0.875, 0.7, 0.875, 0.7042, 0.875, 0.7042, 0.875, 0.7042, 0.875, 0.7042, 0.875, 0.7042, 0.875, 0.7042, 0.875, 0.7038, 0.875, 0.7038, 0.875, 0.7042, 0.875, 0.6996, 0.875, 0.6997, 0.875, 0.7042, 0.875, 0.7042, 0.875, 0.6997, 0.875, 0.7, 0.875, 0.7038, 0.875, 0.6996, 0.875, 0.6996, 0.875, 0.6996, 0.875, 0.6997, 0.875, 0.6997, 0.875, 0.6996, 0.875, 0.7, 0.875, 0.7, 0.875, 0.7236, 0.875, 0.7283, 0.875, 0.7282, 0.875, 0.7237, 0.875, 0.7237, 0.875, 0.7282, 0.875, 0.7278, 0.875, 0.7241, 0.875, 0.7283, 0.875, 0.7283, 0.875, 0.7282, 0.875, 0.7282, 0.875, 0.7282, 0.875, 0.7282, 0.875, 0.7278, 0.875, 0.7278, 0.875, 0.7283, 0.875, 0.7236, 0.875, 0.7237, 0.875, 0.7282, 0.875, 0.7282, 0.875, 0.7237, 0.875, 0.7241, 0.875, 0.7278, 0.875, 0.7236, 0.875, 0.7236, 0.875, 0.7237, 0.875, 0.7237, 0.875, 0.7237, 0.875, 0.7237, 0.875, 0.7241, 0.875, 0.7241, 0.875, 0.6515, 0.875, 0.6561, 0.875, 0.6561, 0.875, 0.6515, 0.875, 0.6556, 0.875, 0.6556, 0.875, 0.652, 0.875, 0.652, 0.875, 0.6515, 0.875, 0.6515, 0.875, 0.6515, 0.875, 0.6515, 0.875, 0.6561, 0.875, 0.6561, 0.875, 0.6561, 0.875, 0.6561, 0.875, 0.6561, 0.875, 0.6515, 0.875, 0.6515, 0.875, 0.6561, 0.875, 0.6756, 0.875, 0.6802, 0.875, 0.6802, 0.875, 0.6756, 0.875, 0.6797, 0.875, 0.6797, 0.875, 0.676, 0.875, 0.676, 0.875, 0.6756, 0.875, 0.6756, 0.875, 0.6756, 0.875, 0.6756, 0.875, 0.6802, 0.875, 0.6802, 0.875, 0.6802, 0.875, 0.6802, 0.875, 0.6802, 0.875, 0.6756, 0.875, 0.6756, 0.875, 0.6802, 0.875, 0.7038, 0.875, 0.7038, 0.875, 0.7, 0.875, 0.7, 0.875, 0.6996, 0.875, 0.6996, 0.875, 0.6996, 0.875, 0.6996, 0.875, 0.6996, 0.875, 0.7042, 0.875, 0.7042, 0.875, 0.6996, 0.875, 0.7042, 0.875, 0.7042, 0.875, 0.7042, 0.875, 0.7042, 0.875, 0.7042, 0.875, 0.6996, 0.875, 0.6996, 0.875, 0.7042, 0.875, 0.7236, 0.875, 0.7283, 0.875, 0.7283, 0.875, 0.7236, 0.875, 0.7278, 0.875, 0.7278, 0.875, 0.7241, 0.875, 0.7241, 0.875, 0.7236, 0.875, 0.7236, 0.875, 0.7236, 0.875, 0.7236, 0.875, 0.7283, 0.875, 0.7283, 0.875, 0.7283, 0.875, 0.7283, 0.875, 0.7283, 0.875, 0.7236, 0.875, 0.7236, 0.875, 0.7283, 0.875, 0.7477, 0.875, 0.7478, 0.875, 0.75, 0.875, 0.75, 0.875, 0.75, 0.875, 0.75, 0.875, 0.75, 0.875, 0.75, 0.875, 0.6313, 0.875, 0.6317, 0.875, 0.6298, 0.875, 0.6295, 0.875, 0.6295, 0.875, 0.6298, 0.875, 0.6298, 0.875, 0.6295, 0.875, 0.7477, 0.875, 0.7477, 0.875, 0.75, 0.875, 0.7498, 0.875, 0.7498, 0.875, 0.75, 0.875, 0.75, 0.875, 0.75, 0.875, 0.6298, 0.875, 0.6298, 0.875, 0.6298, 0.875, 0.6299, 0.875, 0.6299, 0.875, 0.6298, 0.875, 0.6317, 0.875, 0.6317, 0.875, 0.7477, 0.875, 0.7283, 0.875, 0.7282, 0.875, 0.7478, 0.875, 0.75, 0.875, 0.75, 0.875, 0.75, 0.875, 0.75, 0.875, 0.75, 0.875, 0.75, 0.875, 0.75, 0.875, 0.75, 0.875, 0.7283, 0.875, 0.7477, 0.875, 0.7477, 0.875, 0.7283, 0.625, 0.02185, 0.625, 0.0, 0.625, 0.0, 0.625, 0.0006554, 0.625, 0.002238, 0.625, 0.02184, 0.875, 0.6515, 0.875, 0.6317, 0.875, 0.6313, 0.875, 0.6515, 0.875, 0.6298, 0.875, 0.6295, 0.875, 0.6295, 0.875, 0.6298, 0.625, 0.1205, 0.625, 0.09854, 0.625, 0.09854, 0.625, 0.1187, 0.625, 0.1199, 0.625, 0.1205, 0.875, 0.6298, 0.875, 0.6298, 0.875, 0.6298, 0.875, 0.6298, 0.875, 0.6317, 0.875, 0.6515, 0.875, 0.6515, 0.875, 0.6317, 0.875, 0.6515, 0.875, 0.6298, 0.875, 0.6298, 0.875, 0.6299, 0.875, 0.6317, 0.875, 0.6515, 0.875, 0.75, 0.875, 0.7283, 0.875, 0.7283, 0.875, 0.7477, 0.875, 0.7498, 0.875, 0.75, 0.625, 0.6298, 0.625, 0.625, 0.625, 0.625, 0.625, 0.6298, 0.875, 0.6298, 0.625, 0.6298, 0.625, 0.625, 0.875, 0.625, 0.375, 0.63, 0.125, 0.63, 0.125, 0.625, 0.375, 0.625, 0.5992, 0.6298, 0.375, 0.63, 0.375, 0.625, 0.5992, 0.625, 0.625, 0.6298, 0.625, 0.6295, 0.625, 0.625, 0.625, 0.625, 0.625, 0.6298, 0.625, 0.6298, 0.625, 0.625, 0.625, 0.625, 0.625, 0.1205, 0.625, 0.1205, 0.625, 0.125, 0.625, 0.125, 0.5616, 1.0, 0.5616, 0.75, 0.5616, 0.75, 0.5616, 1.0, 0.0, 0.0, 0.0, 0.0, 0.0, 0.0, 0.0, 0.0, 0.5616, 0.75, 0.5616, 1.0, 0.4125, 1.0, 0.4125, 0.75, 0.0, 0.0, 0.0, 0.0, 0.0, 0.0, 0.0, 0.0, 0.0, 0.0, 0.0, 0.0, 0.0, 0.0, 0.0, 0.0, 0.0, 0.0, 0.0, 0.0, 0.0, 0.0, 0.0, 0.0, 0.0, 0.0, 0.0, 0.0, 0.0, 0.0, 0.0, 0.0, 0.0, 0.0, 0.0, 0.0, 0.0, 0.0, 0.0, 0.0, 0.0, 0.0, 0.0, 0.0, 0.0, 0.0, 0.0, 0.0, 0.4125, 0.75, 0.4125, 1.0, 0.4125, 1.0, 0.4125, 0.75, 0.5616, 1.0, 0.5616, 0.75, 0.5616, 0.75, 0.5616, 1.0, 0.0, 0.0, 0.0, 0.0, 0.0, 0.0, 0.0, 0.0, 0.4125, 0.75, 0.4125, 1.0, 0.4125, 1.0, 0.4125, 0.75, 0.0, 0.0, 0.0, 0.0, 0.0, 0.0, 0.0, 0.0, 0.4125, 0.75, 0.4125, 1.0, 0.4125, 1.0, 0.4125, 0.75, 0.0, 0.0, 0.0, 0.0, 0.0, 0.0, 0.0, 0.0, 0.0, 0.0, 0.0, 0.0, 0.0, 0.0, 0.0, 0.0, 0.0, 0.0, 0.0, 0.0, 0.0, 0.0, 0.0, 0.0, 0.0, 0.0, 0.0, 0.0, 0.0, 0.0, 0.0, 0.0, 0.0, 0.0, 0.0, 0.0, 0.0, 0.0, 0.0, 0.0, 0.0, 0.0, 0.0, 0.0, 0.0, 0.0, 0.0, 0.0, 0.0, 0.0, 0.0, 0.0, 0.0, 0.0, 0.0, 0.0, 0.0, 0.0, 0.0, 0.0, 0.0, 0.0, 0.0, 0.0, 0.0, 0.0, 0.0, 0.0, 0.0, 0.0, 0.0, 0.0, 0.0, 0.0, 0.0, 0.0, 0.0, 0.0, 0.0, 0.0, 0.0, 0.0, 0.0, 0.0, 0.0, 0.0, 0.0, 0.0, 0.5616, 1.0, 0.5616, 0.75, 0.5616, 0.75, 0.5616, 1.0, 0.5616, 1.0, 0.5616, 0.75, 0.4125, 0.75, 0.4125, 1.0, 0.0, 0.0, 0.0, 0.0, 0.0, 0.0, 0.0, 0.0, 0.6005, 0.75, 0.6005, 1.0, 0.5992, 0.9997, 0.5992, 0.75, 0.5992, 0.75, 0.5992, 0.9997, 0.5992, 1.0, 0.5992, 0.75, 0.5992, 0.125, 0.5992, 0.1204, 0.5992, 0.1205, 0.5992, 0.125, 0.5992, 0.125, 0.5992, 0.1205, 0.6005, 0.1205, 0.6005, 0.125, 0.5992, 0.02636, 0.5992, 0.02181, 0.5992, 0.02194, 0.5992, 0.02646, 0.5992, 0.02646, 0.5992, 0.02194, 0.6005, 0.02184, 0.6005, 0.02635, 0.5992, 0.05042, 0.5992, 0.04593, 0.5992, 0.04604, 0.5992, 0.0505, 0.5992, 0.0505, 0.5992, 0.04604, 0.6005, 0.04596, 0.6005, 0.05042, 0.5992, 0.07447, 0.5992, 0.07005, 0.5992, 0.07015, 0.5992, 0.07453, 0.5992, 0.07453, 0.5992, 0.07015, 0.6005, 0.07009, 0.6005, 0.07448, 0.5992, 0.09853, 0.5992, 0.09416, 0.5992, 0.09424, 0.5992, 0.09857, 0.5992, 0.09857, 0.5992, 0.09424, 0.6005, 0.09421, 0.6005, 0.09854, 0.5992, 0.6558, 0.5992, 0.6515, 0.5992, 0.6514, 0.5992, 0.6558, 0.5992, 0.6558, 0.5992, 0.6514, 0.6005, 0.6515, 0.6005, 0.6558, 0.5992, 0.68, 0.5992, 0.6755, 0.5992, 0.6755, 0.5992, 0.6799, 0.5992, 0.6799, 0.5992, 0.6755, 0.6005, 0.6755, 0.6005, 0.6799, 0.5992, 0.7041, 0.5992, 0.6996, 0.5992, 0.6995, 0.5992, 0.704, 0.5992, 0.704, 0.5992, 0.6995, 0.6005, 0.6996, 0.6005, 0.704, 0.5992, 0.7282, 0.5992, 0.7236, 0.5992, 0.7235, 0.5992, 0.7281, 0.5992, 0.7281, 0.5992, 0.7235, 0.6005, 0.7236, 0.6005, 0.7282, 0.6005, 0.0, 0.6005, 0.02184, 0.5992, 0.02194, 0.5992, 0.0002523, 0.5992, 0.0002523, 0.5992, 0.02194, 0.5992, 0.02181, 0.5992, 0.0, 0.6005, 0.02635, 0.6005, 0.04596, 0.5992, 0.04604, 0.5992, 0.02646, 0.5992, 0.02646, 0.5992, 0.04604, 0.5992, 0.04593, 0.5992, 0.02636, 0.6005, 0.05042, 0.6005, 0.07009, 0.5992, 0.07015, 0.5992, 0.0505, 0.5992, 0.0505, 0.5992, 0.07015, 0.5992, 0.07005, 0.5992, 0.05042, 0.6005, 0.07448, 0.6005, 0.09421, 0.5992, 0.09424, 0.5992, 0.07453, 0.5992, 0.07453, 0.5992, 0.09424, 0.5992, 0.09416, 0.5992, 0.07447, 0.6005, 0.09854, 0.6005, 0.1205, 0.5992, 0.1205, 0.5992, 0.09857, 0.5992, 0.09857, 0.5992, 0.1205, 0.5992, 0.1204, 0.5992, 0.09853, 0.6005, 0.6295, 0.6005, 0.6515, 0.5992, 0.6514, 0.5992, 0.6295, 0.5992, 0.6295, 0.5992, 0.6514, 0.5992, 0.6515, 0.5992, 0.6296, 0.6005, 0.6558, 0.6005, 0.6755, 0.5992, 0.6755, 0.5992, 0.6558, 0.5992, 0.6558, 0.5992, 0.6755, 0.5992, 0.6755, 0.5992, 0.6558, 0.6005, 0.6799, 0.6005, 0.6996, 0.5992, 0.6995, 0.5992, 0.6799, 0.5992, 0.6799, 0.5992, 0.6995, 0.5992, 0.6996, 0.5992, 0.68, 0.6005, 0.704, 0.6005, 0.7236, 0.5992, 0.7235, 0.5992, 0.704, 0.5992, 0.704, 0.5992, 0.7235, 0.5992, 0.7236, 0.5992, 0.7041, 0.6005, 0.7282, 0.6005, 0.75, 0.5992, 0.75, 0.5992, 0.7281, 0.5992, 0.7281, 0.5992, 0.75, 0.5992, 0.75, 0.5992, 0.7282, 0.5992, 0.6296, 0.5992, 0.625, 0.5992, 0.625, 0.5992, 0.6295, 0.5992, 0.6295, 0.5992, 0.625, 0.6005, 0.625, 0.6005, 0.6295, 0.6005, 0.0, 0.625, 0.0, 0.625, 0.02184, 0.6005, 0.02184, 0.6005, 0.75, 0.625, 0.75, 0.625, 1.0, 0.6005, 1.0, 0.5992, 1.0, 0.5992, 0.75, 0.5992, 0.75, 0.5992, 1.0, 0.5992, 0.02167, 0.5992, 0.0, 0.5992, 0.0, 0.5992, 0.02181, 0.5992, 0.75, 0.5992, 0.7283, 0.5992, 0.7282, 0.5992, 0.75, 0.6005, 0.7282, 0.625, 0.7282, 0.625, 0.75, 0.6005, 0.75, 0.625, 0.6295, 0.6005, 0.6295, 0.6005, 0.625, 0.625, 0.625, 0.6005, 0.6295, 0.625, 0.6295, 0.625, 0.6515, 0.6005, 0.6515, 0.5992, 0.625, 0.5992, 0.625, 0.5992, 0.6296, 0.5992, 0.6298, 0.5992, 0.6515, 0.5992, 0.6298, 0.5992, 0.6296, 0.5992, 0.6515, 0.5992, 0.1202, 0.5992, 0.1204, 0.5992, 0.125, 0.5992, 0.125, 0.625, 0.125, 0.6005, 0.125, 0.6005, 0.1205, 0.625, 0.1205, 0.5992, 0.1202, 0.5992, 0.09847, 0.5992, 0.09853, 0.5992, 0.1204, 0.6005, 0.09854, 0.625, 0.09854, 0.625, 0.1205, 0.6005, 0.1205, 0.6005, 0.6558, 0.625, 0.6558, 0.625, 0.6755, 0.6005, 0.6755, 0.625, 0.6558, 0.6005, 0.6558, 0.6005, 0.6515, 0.625, 0.6515, 0.5992, 0.6515, 0.5992, 0.6515, 0.5992, 0.6558, 0.5992, 0.6561, 0.5992, 0.6755, 0.5992, 0.6561, 0.5992, 0.6558, 0.5992, 0.6755, 0.6005, 0.6799, 0.625, 0.6799, 0.625, 0.6996, 0.6005, 0.6996, 0.625, 0.6799, 0.6005, 0.6799, 0.6005, 0.6755, 0.625, 0.6755, 0.5992, 0.6755, 0.5992, 0.6755, 0.5992, 0.68, 0.5992, 0.6802, 0.5992, 0.6996, 0.5992, 0.6802, 0.5992, 0.68, 0.5992, 0.6996, 0.6005, 0.704, 0.625, 0.704, 0.625, 0.7236, 0.6005, 0.7236, 0.625, 0.704, 0.6005, 0.704, 0.6005, 0.6996, 0.625, 0.6996, 0.5992, 0.6996, 0.5992, 0.6996, 0.5992, 0.7041, 0.5992, 0.7042, 0.5992, 0.7236, 0.5992, 0.7042, 0.5992, 0.7041, 0.5992, 0.7236, 0.625, 0.7282, 0.6005, 0.7282, 0.6005, 0.7236, 0.625, 0.7236, 0.5992, 0.7236, 0.5992, 0.7236, 0.5992, 0.7282, 0.5992, 0.7283, 0.6005, 0.02635, 0.625, 0.02634, 0.625, 0.04597, 0.6005, 0.04596, 0.625, 0.02634, 0.6005, 0.02635, 0.6005, 0.02184, 0.625, 0.02184, 0.5992, 0.02167, 0.5992, 0.02181, 0.5992, 0.02636, 0.5992, 0.02642, 0.5992, 0.04575, 0.5992, 0.02642, 0.5992, 0.02636, 0.5992, 0.04593, 0.6005, 0.05042, 0.625, 0.05041, 0.625, 0.07009, 0.6005, 0.07009, 0.625, 0.05041, 0.6005, 0.05042, 0.6005, 0.04596, 0.625, 0.04597, 0.5992, 0.04575, 0.5992, 0.04593, 0.5992, 0.05042, 0.5992, 0.05044, 0.5992, 0.06984, 0.5992, 0.05044, 0.5992, 0.05042, 0.5992, 0.07005, 0.6005, 0.07448, 0.625, 0.07447, 0.625, 0.09421, 0.6005, 0.09421, 0.625, 0.07447, 0.6005, 0.07448, 0.6005, 0.07009, 0.625, 0.07009, 0.5992, 0.06984, 0.5992, 0.07005, 0.5992, 0.07447, 0.5992, 0.07445, 0.5992, 0.09391, 0.5992, 0.07445, 0.5992, 0.07447, 0.5992, 0.09416, 0.625, 0.09854, 0.6005, 0.09854, 0.6005, 0.09421, 0.625, 0.09421, 0.5992, 0.09391, 0.5992, 0.09416, 0.5992, 0.09853, 0.5992, 0.09847, 0.5992, 0.7283, 0.375, 0.7285, 0.375, 0.7235, 0.5992, 0.7236, 0.375, 0.7235, 0.5992, 0.7236, 0.5992, 0.7236, 0.375, 0.7235, 0.5992, 0.7283, 0.375, 0.7285, 0.375, 0.7285, 0.5992, 0.7283, 0.5992, 0.7236, 0.5992, 0.7283, 0.5992, 0.7283, 0.5992, 0.7236, 0.5992, 0.6561, 0.375, 0.6563, 0.375, 0.6516, 0.5992, 0.6515, 0.5992, 0.6561, 0.375, 0.6563, 0.375, 0.6563, 0.5992, 0.6561, 0.375, 0.6563, 0.375, 0.6516, 0.375, 0.6516, 0.375, 0.6563, 0.5992, 0.6515, 0.5992, 0.6561, 0.5992, 0.6561, 0.5992, 0.6515])
me_cube.materials.append(mat_bin)
me_cube.materials.append(mat_lid)
me_cube.materials.append(mat_binlip)
me_cube.use_mirror_vertex_groups = False
me_cube.update()

# ---- objects
ob_cube = bpy.data.objects.new('Cube', me_cube)

# ---- transforms, parenting, visibility, modifiers, constraints
ob_cube.location = (0.0, 0.0, 0.0)
ob_cube.lock_rotations_4d = False
ob_cube.empty_display_type = 'ARROWS'
ob_cube.lineart.crease_threshold = 0.0
_m = ob_cube.modifiers.new('Mirror', 'MIRROR')
_m.use_axis = (False, True, False)

# ---- collection membership
col_collection.objects.link(ob_cube)

# ---- scene / render settings (as saved in the file)
scene.frame_start = 1; scene.frame_end = 250; scene.frame_set(1)
scene.render.engine = 'BLENDER_EEVEE_NEXT'
scene.render.bake_bias = 0.0
scene.render.bake_samples = 0
scene.cycles.sampling_pattern = 'TABULATED_SOBOL'
scene.eevee.use_volume_custom_range = False
bpy.context.view_layer.update()

# ---- added for rendering (the .blend has no active camera and no usable light): camera, sun
cam_auto = bpy.data.cameras.new('AutoCamera')
cam_auto.lens = 50.0
cam_auto.sensor_width = 36.0
cam_auto.clip_end = 1000.0
ob_auto_camera = bpy.data.objects.new('AutoCamera', cam_auto)
scene.collection.objects.link(ob_auto_camera)
ob_auto_camera.location = (11.5986, -13.9183, 9.66628)
ob_auto_camera.rotation_euler = (1.09748, -7.21219e-08, 0.694738)
scene.camera = ob_auto_camera
light_auto_sun = bpy.data.lights.new('AutoSun', 'SUN')
light_auto_sun.energy = 3.0
light_auto_sun.angle = 0.0523599
ob_auto_sun = bpy.data.objects.new('AutoSun', light_auto_sun)
scene.collection.objects.link(ob_auto_sun)
ob_auto_sun.rotation_euler = (0.872665, 0.174533, 0.523599)
bpy.context.view_layer.update()

